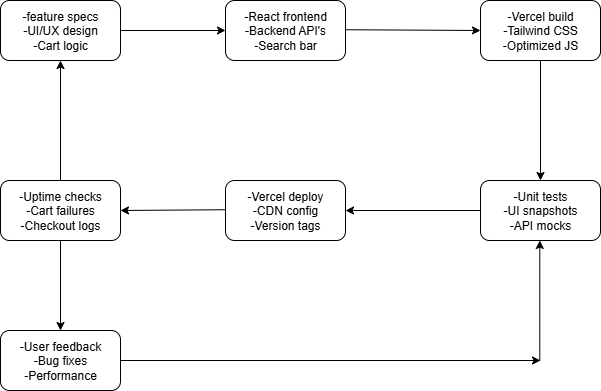

The diagram above was exported from draw.io. Its source (the exported page's mxGraphModel, read from the mxfile embedded in the PNG):
<mxGraphModel dx="1890" dy="827" grid="1" gridSize="10" guides="1" tooltips="1" connect="1" arrows="1" fold="1" page="1" pageScale="1" pageWidth="850" pageHeight="1100" math="0" shadow="0">
  <root>
    <mxCell id="0" />
    <mxCell id="1" parent="0" />
    <mxCell id="WLAp2dVchls6obLyHf0m-1" value="-feature specs&lt;div&gt;-UI/UX design&lt;/div&gt;&lt;div&gt;-Cart logic&lt;/div&gt;" style="rounded=1;whiteSpace=wrap;html=1;" vertex="1" parent="1">
      <mxGeometry x="80" y="90" width="120" height="60" as="geometry" />
    </mxCell>
    <mxCell id="WLAp2dVchls6obLyHf0m-2" value="-React frontend&lt;div&gt;-Backend API's&lt;/div&gt;&lt;div&gt;-Search bar&lt;/div&gt;" style="rounded=1;whiteSpace=wrap;html=1;" vertex="1" parent="1">
      <mxGeometry x="305" y="90" width="120" height="60" as="geometry" />
    </mxCell>
    <mxCell id="WLAp2dVchls6obLyHf0m-3" value="-Vercel build&lt;div&gt;-Tailwind CSS&lt;/div&gt;&lt;div&gt;-Optimized JS&lt;/div&gt;" style="rounded=1;whiteSpace=wrap;html=1;" vertex="1" parent="1">
      <mxGeometry x="560" y="90" width="120" height="60" as="geometry" />
    </mxCell>
    <mxCell id="WLAp2dVchls6obLyHf0m-4" value="-Unit tests&lt;div&gt;-UI snapshots&lt;/div&gt;&lt;div&gt;-API mocks&lt;/div&gt;" style="rounded=1;whiteSpace=wrap;html=1;" vertex="1" parent="1">
      <mxGeometry x="560" y="270" width="120" height="60" as="geometry" />
    </mxCell>
    <mxCell id="WLAp2dVchls6obLyHf0m-5" value="-Vercel deploy&lt;div&gt;-CDN config&lt;/div&gt;&lt;div&gt;-Version tags&lt;/div&gt;" style="rounded=1;whiteSpace=wrap;html=1;" vertex="1" parent="1">
      <mxGeometry x="305" y="270" width="120" height="60" as="geometry" />
    </mxCell>
    <mxCell id="WLAp2dVchls6obLyHf0m-6" value="-Uptime checks&lt;div&gt;-Cart failures&lt;/div&gt;&lt;div&gt;-Checkout logs&lt;/div&gt;" style="rounded=1;whiteSpace=wrap;html=1;" vertex="1" parent="1">
      <mxGeometry x="80" y="270" width="120" height="60" as="geometry" />
    </mxCell>
    <mxCell id="WLAp2dVchls6obLyHf0m-7" value="-User feedback&lt;div&gt;-Bug fixes&lt;/div&gt;&lt;div&gt;-Performance&lt;/div&gt;" style="rounded=1;whiteSpace=wrap;html=1;" vertex="1" parent="1">
      <mxGeometry x="80" y="420" width="120" height="60" as="geometry" />
    </mxCell>
    <mxCell id="WLAp2dVchls6obLyHf0m-8" value="" style="endArrow=classic;html=1;rounded=0;exitX=1;exitY=0.5;exitDx=0;exitDy=0;entryX=0;entryY=0.5;entryDx=0;entryDy=0;" edge="1" parent="1" source="WLAp2dVchls6obLyHf0m-1" target="WLAp2dVchls6obLyHf0m-2">
      <mxGeometry width="50" height="50" relative="1" as="geometry">
        <mxPoint x="230" y="150" as="sourcePoint" />
        <mxPoint x="280" y="100" as="targetPoint" />
      </mxGeometry>
    </mxCell>
    <mxCell id="WLAp2dVchls6obLyHf0m-9" value="" style="endArrow=classic;html=1;rounded=0;exitX=1;exitY=0.5;exitDx=0;exitDy=0;entryX=0;entryY=0.5;entryDx=0;entryDy=0;" edge="1" parent="1" target="WLAp2dVchls6obLyHf0m-3">
      <mxGeometry width="50" height="50" relative="1" as="geometry">
        <mxPoint x="425" y="119.23" as="sourcePoint" />
        <mxPoint x="530" y="119.23" as="targetPoint" />
      </mxGeometry>
    </mxCell>
    <mxCell id="WLAp2dVchls6obLyHf0m-10" value="" style="endArrow=classic;html=1;rounded=0;exitX=0.5;exitY=1;exitDx=0;exitDy=0;entryX=0.5;entryY=0;entryDx=0;entryDy=0;" edge="1" parent="1" source="WLAp2dVchls6obLyHf0m-3" target="WLAp2dVchls6obLyHf0m-4">
      <mxGeometry width="50" height="50" relative="1" as="geometry">
        <mxPoint x="552.5" y="200" as="sourcePoint" />
        <mxPoint x="687.5" y="200.76999999999998" as="targetPoint" />
      </mxGeometry>
    </mxCell>
    <mxCell id="WLAp2dVchls6obLyHf0m-11" value="" style="endArrow=classic;html=1;rounded=0;exitX=0;exitY=0.5;exitDx=0;exitDy=0;entryX=1;entryY=0.5;entryDx=0;entryDy=0;" edge="1" parent="1" source="WLAp2dVchls6obLyHf0m-4" target="WLAp2dVchls6obLyHf0m-5">
      <mxGeometry width="50" height="50" relative="1" as="geometry">
        <mxPoint x="480" y="240" as="sourcePoint" />
        <mxPoint x="480" y="360" as="targetPoint" />
      </mxGeometry>
    </mxCell>
    <mxCell id="WLAp2dVchls6obLyHf0m-12" value="" style="endArrow=classic;html=1;rounded=0;exitX=0;exitY=0.5;exitDx=0;exitDy=0;" edge="1" parent="1">
      <mxGeometry width="50" height="50" relative="1" as="geometry">
        <mxPoint x="305" y="299.23" as="sourcePoint" />
        <mxPoint x="200" y="300" as="targetPoint" />
      </mxGeometry>
    </mxCell>
    <mxCell id="WLAp2dVchls6obLyHf0m-13" value="" style="endArrow=classic;html=1;rounded=0;exitX=0.5;exitY=1;exitDx=0;exitDy=0;entryX=0.5;entryY=0;entryDx=0;entryDy=0;" edge="1" parent="1" source="WLAp2dVchls6obLyHf0m-6" target="WLAp2dVchls6obLyHf0m-7">
      <mxGeometry width="50" height="50" relative="1" as="geometry">
        <mxPoint x="120" y="410" as="sourcePoint" />
        <mxPoint x="170" y="360" as="targetPoint" />
      </mxGeometry>
    </mxCell>
    <mxCell id="WLAp2dVchls6obLyHf0m-14" value="" style="endArrow=classic;html=1;rounded=0;entryX=0.5;entryY=1;entryDx=0;entryDy=0;exitX=0.5;exitY=0;exitDx=0;exitDy=0;" edge="1" parent="1" source="WLAp2dVchls6obLyHf0m-6" target="WLAp2dVchls6obLyHf0m-1">
      <mxGeometry width="50" height="50" relative="1" as="geometry">
        <mxPoint x="140" y="260" as="sourcePoint" />
        <mxPoint x="170" y="180" as="targetPoint" />
      </mxGeometry>
    </mxCell>
    <mxCell id="WLAp2dVchls6obLyHf0m-15" value="" style="endArrow=classic;html=1;rounded=0;exitX=1;exitY=0.5;exitDx=0;exitDy=0;" edge="1" parent="1" source="WLAp2dVchls6obLyHf0m-7">
      <mxGeometry width="50" height="50" relative="1" as="geometry">
        <mxPoint x="320" y="240" as="sourcePoint" />
        <mxPoint x="620" y="450" as="targetPoint" />
      </mxGeometry>
    </mxCell>
    <mxCell id="WLAp2dVchls6obLyHf0m-16" value="" style="endArrow=classic;html=1;rounded=0;entryX=0.5;entryY=1;entryDx=0;entryDy=0;exitX=0.5;exitY=0;exitDx=0;exitDy=0;" edge="1" parent="1">
      <mxGeometry width="50" height="50" relative="1" as="geometry">
        <mxPoint x="619.29" y="450" as="sourcePoint" />
        <mxPoint x="619.29" y="330" as="targetPoint" />
      </mxGeometry>
    </mxCell>
  </root>
</mxGraphModel>